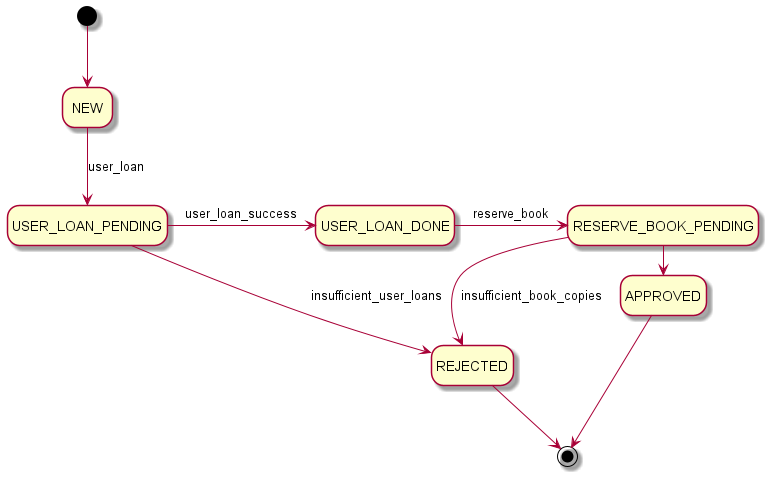

The diagram above was rendered by PlantUML. Its source (embedded in the PNG):
@startuml
hide empty description
[*] --> NEW

NEW --> USER_LOAN_PENDING : user_loan
USER_LOAN_PENDING -> USER_LOAN_DONE: user_loan_success
USER_LOAN_PENDING -d-> REJECTED: insufficient_user_loans
REJECTED --> [*]
USER_LOAN_DONE -> RESERVE_BOOK_PENDING: reserve_book
RESERVE_BOOK_PENDING -d-> REJECTED: insufficient_book_copies
RESERVE_BOOK_PENDING -> APPROVED: reserve_book_success
APPROVED --> [*]

@enduml